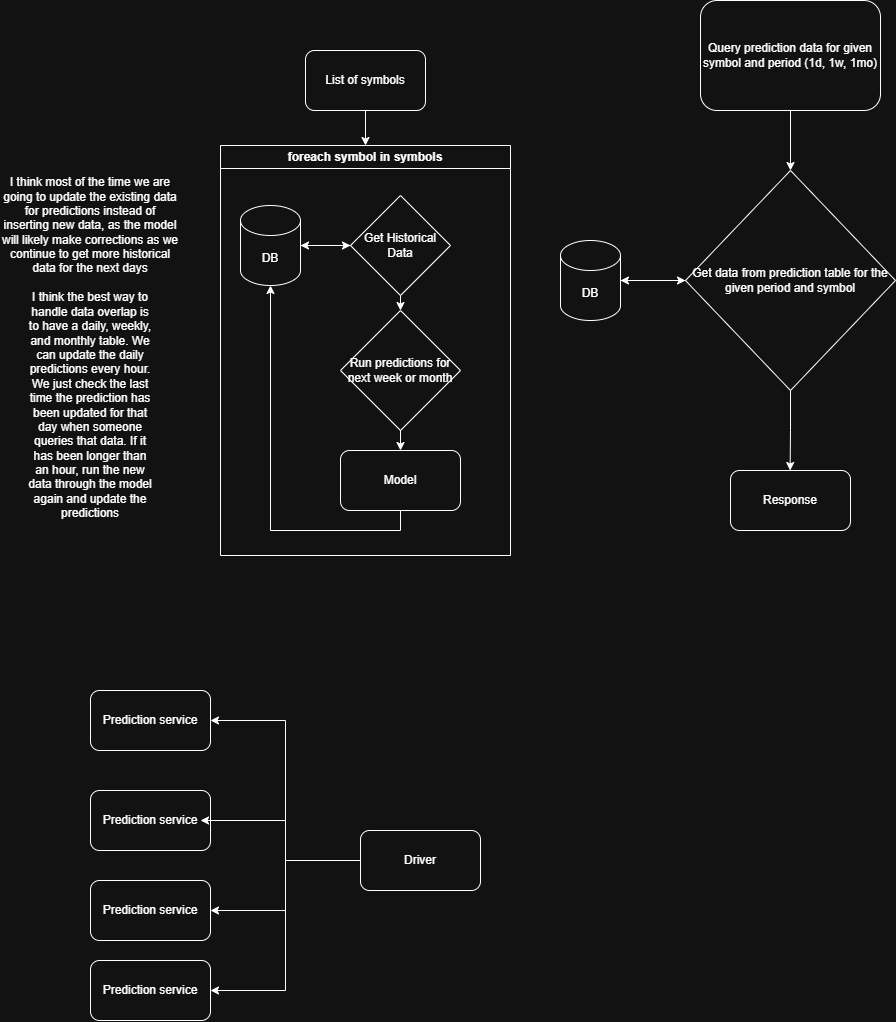

The diagram above was exported from draw.io. Its source (the exported page's mxGraphModel, read from the mxfile embedded in the PNG):
<mxGraphModel dx="2973" dy="1079" grid="1" gridSize="10" guides="1" tooltips="1" connect="1" arrows="1" fold="1" page="1" pageScale="1" pageWidth="1000" pageHeight="1250" math="0" shadow="0">
  <root>
    <mxCell id="0" />
    <mxCell id="1" parent="0" />
    <mxCell id="2NHohzL30hyg3KfLOndw-12" edge="1" parent="1" source="2NHohzL30hyg3KfLOndw-5" style="edgeStyle=orthogonalEdgeStyle;rounded=0;orthogonalLoop=1;jettySize=auto;html=1;exitX=0.5;exitY=1;exitDx=0;exitDy=0;entryX=0.5;entryY=0;entryDx=0;entryDy=0;" target="2NHohzL30hyg3KfLOndw-10">
      <mxGeometry relative="1" as="geometry" />
    </mxCell>
    <mxCell id="2NHohzL30hyg3KfLOndw-5" parent="1" style="rounded=1;whiteSpace=wrap;html=1;" value="List of symbols" vertex="1">
      <mxGeometry height="60" width="120" x="205" y="120" as="geometry" />
    </mxCell>
    <mxCell id="2NHohzL30hyg3KfLOndw-10" parent="1" style="swimlane;whiteSpace=wrap;html=1;" value="foreach symbol in symbols" vertex="1">
      <mxGeometry height="410" width="290" x="120" y="215" as="geometry" />
    </mxCell>
    <mxCell id="2NHohzL30hyg3KfLOndw-25" edge="1" parent="2NHohzL30hyg3KfLOndw-10" source="2NHohzL30hyg3KfLOndw-13" style="edgeStyle=orthogonalEdgeStyle;rounded=0;orthogonalLoop=1;jettySize=auto;html=1;exitX=1;exitY=0.5;exitDx=0;exitDy=0;exitPerimeter=0;entryX=0;entryY=0.5;entryDx=0;entryDy=0;" target="2NHohzL30hyg3KfLOndw-14">
      <mxGeometry relative="1" as="geometry" />
    </mxCell>
    <mxCell id="2NHohzL30hyg3KfLOndw-13" parent="2NHohzL30hyg3KfLOndw-10" style="shape=cylinder3;whiteSpace=wrap;html=1;boundedLbl=1;backgroundOutline=1;size=15;" value="DB" vertex="1">
      <mxGeometry height="80" width="60" x="20" y="60" as="geometry" />
    </mxCell>
    <mxCell id="2NHohzL30hyg3KfLOndw-3" parent="2NHohzL30hyg3KfLOndw-10" style="rounded=1;whiteSpace=wrap;html=1;" value="Model" vertex="1">
      <mxGeometry height="60" width="120" x="120" y="305" as="geometry" />
    </mxCell>
    <mxCell id="2NHohzL30hyg3KfLOndw-16" edge="1" parent="2NHohzL30hyg3KfLOndw-10" source="2NHohzL30hyg3KfLOndw-14" style="edgeStyle=orthogonalEdgeStyle;rounded=0;orthogonalLoop=1;jettySize=auto;html=1;exitX=0.5;exitY=1;exitDx=0;exitDy=0;">
      <mxGeometry relative="1" as="geometry">
        <mxPoint x="180.09090909090924" y="150.18181818181824" as="targetPoint" />
      </mxGeometry>
    </mxCell>
    <mxCell id="2NHohzL30hyg3KfLOndw-18" edge="1" parent="2NHohzL30hyg3KfLOndw-10" source="2NHohzL30hyg3KfLOndw-14" style="edgeStyle=orthogonalEdgeStyle;rounded=0;orthogonalLoop=1;jettySize=auto;html=1;exitX=0.5;exitY=1;exitDx=0;exitDy=0;entryX=0.5;entryY=0;entryDx=0;entryDy=0;" target="2NHohzL30hyg3KfLOndw-17">
      <mxGeometry relative="1" as="geometry" />
    </mxCell>
    <mxCell id="2NHohzL30hyg3KfLOndw-14" parent="2NHohzL30hyg3KfLOndw-10" style="rhombus;whiteSpace=wrap;html=1;" value="Get Historical&lt;div&gt;Data&lt;/div&gt;" vertex="1">
      <mxGeometry height="100" width="100" x="130" y="50" as="geometry" />
    </mxCell>
    <mxCell id="2NHohzL30hyg3KfLOndw-19" edge="1" parent="2NHohzL30hyg3KfLOndw-10" source="2NHohzL30hyg3KfLOndw-17" style="edgeStyle=orthogonalEdgeStyle;rounded=0;orthogonalLoop=1;jettySize=auto;html=1;exitX=0.5;exitY=1;exitDx=0;exitDy=0;entryX=0.5;entryY=0;entryDx=0;entryDy=0;" target="2NHohzL30hyg3KfLOndw-3">
      <mxGeometry relative="1" as="geometry" />
    </mxCell>
    <mxCell id="2NHohzL30hyg3KfLOndw-17" parent="2NHohzL30hyg3KfLOndw-10" style="rhombus;whiteSpace=wrap;html=1;" value="Run predictions for next week or month" vertex="1">
      <mxGeometry height="120" width="120" x="120" y="165" as="geometry" />
    </mxCell>
    <mxCell id="2NHohzL30hyg3KfLOndw-20" edge="1" parent="2NHohzL30hyg3KfLOndw-10" source="2NHohzL30hyg3KfLOndw-3" style="edgeStyle=orthogonalEdgeStyle;rounded=0;orthogonalLoop=1;jettySize=auto;html=1;exitX=0.5;exitY=1;exitDx=0;exitDy=0;entryX=0.5;entryY=1;entryDx=0;entryDy=0;entryPerimeter=0;" target="2NHohzL30hyg3KfLOndw-13">
      <mxGeometry relative="1" as="geometry" />
    </mxCell>
    <mxCell id="2NHohzL30hyg3KfLOndw-24" edge="1" parent="2NHohzL30hyg3KfLOndw-10" source="2NHohzL30hyg3KfLOndw-14" style="edgeStyle=orthogonalEdgeStyle;rounded=0;orthogonalLoop=1;jettySize=auto;html=1;exitX=0;exitY=0.5;exitDx=0;exitDy=0;entryX=1;entryY=0.5;entryDx=0;entryDy=0;entryPerimeter=0;" target="2NHohzL30hyg3KfLOndw-13">
      <mxGeometry relative="1" as="geometry" />
    </mxCell>
    <mxCell id="2NHohzL30hyg3KfLOndw-21" parent="1" style="text;html=1;whiteSpace=wrap;strokeColor=none;fillColor=none;align=center;verticalAlign=middle;rounded=0;" value="I think most of the time we are going to update the existing data for predictions instead of inserting new data, as the model will likely make corrections as we continue to get more historical data for the next days" vertex="1">
      <mxGeometry height="150" width="180" x="-100" y="220" as="geometry" />
    </mxCell>
    <mxCell id="2NHohzL30hyg3KfLOndw-27" edge="1" parent="1" source="2NHohzL30hyg3KfLOndw-22" style="edgeStyle=orthogonalEdgeStyle;rounded=0;orthogonalLoop=1;jettySize=auto;html=1;exitX=0.5;exitY=1;exitDx=0;exitDy=0;entryX=0.5;entryY=0;entryDx=0;entryDy=0;" target="2NHohzL30hyg3KfLOndw-26">
      <mxGeometry relative="1" as="geometry" />
    </mxCell>
    <mxCell id="2NHohzL30hyg3KfLOndw-22" parent="1" style="rounded=1;whiteSpace=wrap;html=1;" value="Query prediction data for given symbol and period (1d, 1w, 1mo)" vertex="1">
      <mxGeometry height="110" width="180" x="600" y="70" as="geometry" />
    </mxCell>
    <mxCell id="2NHohzL30hyg3KfLOndw-31" edge="1" parent="1" source="2NHohzL30hyg3KfLOndw-26" style="edgeStyle=orthogonalEdgeStyle;rounded=0;orthogonalLoop=1;jettySize=auto;html=1;exitX=0.5;exitY=1;exitDx=0;exitDy=0;">
      <mxGeometry relative="1" as="geometry">
        <mxPoint x="689.6190476190477" y="540" as="targetPoint" />
      </mxGeometry>
    </mxCell>
    <mxCell id="2NHohzL30hyg3KfLOndw-26" parent="1" style="rhombus;whiteSpace=wrap;html=1;" value="Get data from prediction table for the given period and symbol" vertex="1">
      <mxGeometry height="220" width="210" x="585" y="240" as="geometry" />
    </mxCell>
    <mxCell id="2NHohzL30hyg3KfLOndw-30" edge="1" parent="1" source="2NHohzL30hyg3KfLOndw-28" style="edgeStyle=orthogonalEdgeStyle;rounded=0;orthogonalLoop=1;jettySize=auto;html=1;exitX=1;exitY=0.5;exitDx=0;exitDy=0;exitPerimeter=0;entryX=0;entryY=0.5;entryDx=0;entryDy=0;" target="2NHohzL30hyg3KfLOndw-26">
      <mxGeometry relative="1" as="geometry" />
    </mxCell>
    <mxCell id="2NHohzL30hyg3KfLOndw-28" parent="1" style="shape=cylinder3;whiteSpace=wrap;html=1;boundedLbl=1;backgroundOutline=1;size=15;" value="DB" vertex="1">
      <mxGeometry height="80" width="60" x="460" y="310" as="geometry" />
    </mxCell>
    <mxCell id="2NHohzL30hyg3KfLOndw-29" edge="1" parent="1" source="2NHohzL30hyg3KfLOndw-26" style="edgeStyle=orthogonalEdgeStyle;rounded=0;orthogonalLoop=1;jettySize=auto;html=1;exitX=0;exitY=0.5;exitDx=0;exitDy=0;entryX=1;entryY=0.5;entryDx=0;entryDy=0;entryPerimeter=0;" target="2NHohzL30hyg3KfLOndw-28">
      <mxGeometry relative="1" as="geometry" />
    </mxCell>
    <mxCell id="2NHohzL30hyg3KfLOndw-32" parent="1" style="rounded=1;whiteSpace=wrap;html=1;" value="Response" vertex="1">
      <mxGeometry height="60" width="120" x="630" y="540" as="geometry" />
    </mxCell>
    <mxCell id="2NHohzL30hyg3KfLOndw-33" parent="1" style="rounded=1;whiteSpace=wrap;html=1;" value="Prediction service" vertex="1">
      <mxGeometry height="60" width="120" x="-10" y="760" as="geometry" />
    </mxCell>
    <mxCell id="2NHohzL30hyg3KfLOndw-34" parent="1" style="rounded=1;whiteSpace=wrap;html=1;" value="Prediction service" vertex="1">
      <mxGeometry height="60" width="120" x="-10" y="860" as="geometry" />
    </mxCell>
    <mxCell id="2NHohzL30hyg3KfLOndw-35" parent="1" style="rounded=1;whiteSpace=wrap;html=1;" value="Prediction service" vertex="1">
      <mxGeometry height="60" width="120" x="-10" y="950" as="geometry" />
    </mxCell>
    <mxCell id="2NHohzL30hyg3KfLOndw-36" parent="1" style="rounded=1;whiteSpace=wrap;html=1;" value="Prediction service" vertex="1">
      <mxGeometry height="60" width="120" x="-10" y="1030" as="geometry" />
    </mxCell>
    <mxCell id="2NHohzL30hyg3KfLOndw-38" edge="1" parent="1" source="2NHohzL30hyg3KfLOndw-37" style="edgeStyle=orthogonalEdgeStyle;rounded=0;orthogonalLoop=1;jettySize=auto;html=1;exitX=0;exitY=0.5;exitDx=0;exitDy=0;entryX=1;entryY=0.5;entryDx=0;entryDy=0;" target="2NHohzL30hyg3KfLOndw-33">
      <mxGeometry relative="1" as="geometry" />
    </mxCell>
    <mxCell id="2NHohzL30hyg3KfLOndw-40" edge="1" parent="1" source="2NHohzL30hyg3KfLOndw-37" style="edgeStyle=orthogonalEdgeStyle;rounded=0;orthogonalLoop=1;jettySize=auto;html=1;exitX=0;exitY=0.5;exitDx=0;exitDy=0;entryX=1;entryY=0.5;entryDx=0;entryDy=0;" target="2NHohzL30hyg3KfLOndw-35">
      <mxGeometry relative="1" as="geometry" />
    </mxCell>
    <mxCell id="2NHohzL30hyg3KfLOndw-41" edge="1" parent="1" source="2NHohzL30hyg3KfLOndw-37" style="edgeStyle=orthogonalEdgeStyle;rounded=0;orthogonalLoop=1;jettySize=auto;html=1;exitX=0;exitY=0.5;exitDx=0;exitDy=0;entryX=1;entryY=0.5;entryDx=0;entryDy=0;" target="2NHohzL30hyg3KfLOndw-36">
      <mxGeometry relative="1" as="geometry" />
    </mxCell>
    <mxCell id="2NHohzL30hyg3KfLOndw-37" parent="1" style="rounded=1;whiteSpace=wrap;html=1;" value="Driver" vertex="1">
      <mxGeometry height="60" width="120" x="260" y="900" as="geometry" />
    </mxCell>
    <mxCell id="2NHohzL30hyg3KfLOndw-39" edge="1" parent="1" source="2NHohzL30hyg3KfLOndw-37" style="edgeStyle=orthogonalEdgeStyle;rounded=0;orthogonalLoop=1;jettySize=auto;html=1;exitX=0;exitY=0.5;exitDx=0;exitDy=0;entryX=0.917;entryY=0.5;entryDx=0;entryDy=0;entryPerimeter=0;" target="2NHohzL30hyg3KfLOndw-34">
      <mxGeometry relative="1" as="geometry" />
    </mxCell>
    <mxCell id="2NHohzL30hyg3KfLOndw-42" parent="1" style="text;html=1;whiteSpace=wrap;strokeColor=none;fillColor=none;align=center;verticalAlign=middle;rounded=0;" value="I think the best way to handle data overlap is to have a daily, weekly, and monthly table. We can update the daily predictions every hour. We just check the last time the prediction has been updated for that day when someone queries that data. If it has been longer than an hour, run the new data through the model again and update the predictions" vertex="1">
      <mxGeometry height="130" width="130" x="-75" y="410" as="geometry" />
    </mxCell>
  </root>
</mxGraphModel>